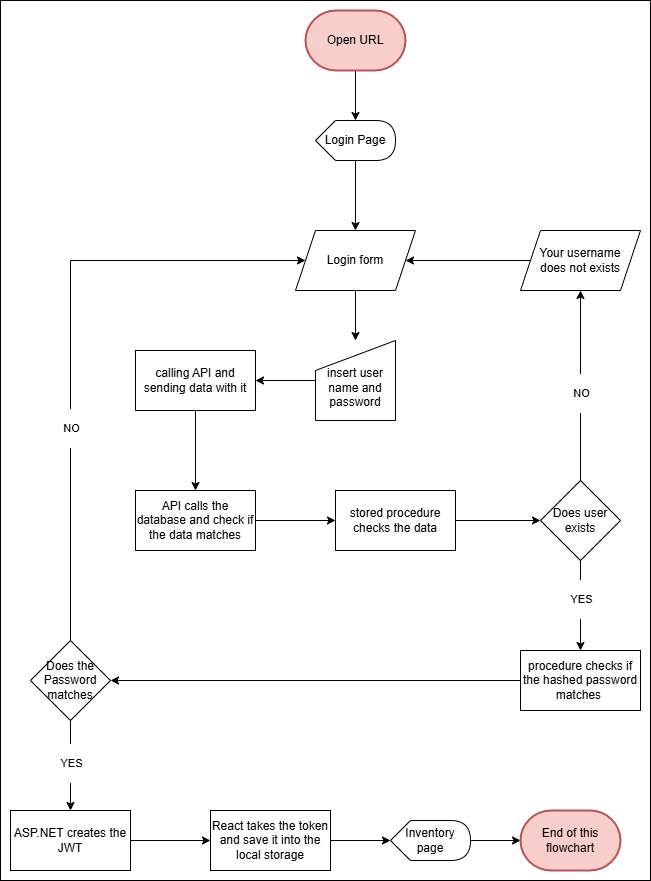

The diagram above was exported from draw.io. Its source (the exported page's mxGraphModel, read from the mxfile embedded in the PNG):
<mxGraphModel dx="1434" dy="892" grid="1" gridSize="10" guides="1" tooltips="1" connect="1" arrows="1" fold="1" page="1" pageScale="1" pageWidth="850" pageHeight="1100" math="0" shadow="0">
  <root>
    <mxCell id="0" />
    <mxCell id="1" parent="0" />
    <mxCell id="tfOrBmkeSL-z-Y93Ilae-1" value="" style="rounded=0;whiteSpace=wrap;html=1;" vertex="1" parent="1">
      <mxGeometry x="70" y="30" width="650" height="880" as="geometry" />
    </mxCell>
    <mxCell id="QhsxeryHxBFUPycHnsD6-5" value="" style="edgeStyle=orthogonalEdgeStyle;rounded=0;orthogonalLoop=1;jettySize=auto;html=1;" parent="1" source="QhsxeryHxBFUPycHnsD6-1" target="QhsxeryHxBFUPycHnsD6-4" edge="1">
      <mxGeometry relative="1" as="geometry" />
    </mxCell>
    <mxCell id="QhsxeryHxBFUPycHnsD6-1" value="Open URL" style="strokeWidth=2;html=1;shape=mxgraph.flowchart.terminator;whiteSpace=wrap;fillColor=#f8cecc;strokeColor=#b85450;" parent="1" vertex="1">
      <mxGeometry x="375" y="40" width="100" height="60" as="geometry" />
    </mxCell>
    <mxCell id="ELpyZdBVN129lxJtO_kT-2" value="" style="edgeStyle=orthogonalEdgeStyle;rounded=0;orthogonalLoop=1;jettySize=auto;html=1;" parent="1" source="QhsxeryHxBFUPycHnsD6-4" target="ELpyZdBVN129lxJtO_kT-1" edge="1">
      <mxGeometry relative="1" as="geometry" />
    </mxCell>
    <mxCell id="QhsxeryHxBFUPycHnsD6-4" value="Login Page" style="shape=display;whiteSpace=wrap;html=1;" parent="1" vertex="1">
      <mxGeometry x="385" y="150" width="80" height="40" as="geometry" />
    </mxCell>
    <mxCell id="ELpyZdBVN129lxJtO_kT-6" value="" style="edgeStyle=orthogonalEdgeStyle;rounded=0;orthogonalLoop=1;jettySize=auto;html=1;" parent="1" source="ELpyZdBVN129lxJtO_kT-1" target="ELpyZdBVN129lxJtO_kT-5" edge="1">
      <mxGeometry relative="1" as="geometry" />
    </mxCell>
    <mxCell id="ELpyZdBVN129lxJtO_kT-1" value="Login form" style="shape=parallelogram;perimeter=parallelogramPerimeter;whiteSpace=wrap;html=1;fixedSize=1;" parent="1" vertex="1">
      <mxGeometry x="365" y="260" width="120" height="60" as="geometry" />
    </mxCell>
    <mxCell id="ELpyZdBVN129lxJtO_kT-8" value="" style="edgeStyle=orthogonalEdgeStyle;rounded=0;orthogonalLoop=1;jettySize=auto;html=1;" parent="1" source="ELpyZdBVN129lxJtO_kT-5" target="ELpyZdBVN129lxJtO_kT-7" edge="1">
      <mxGeometry relative="1" as="geometry" />
    </mxCell>
    <mxCell id="ELpyZdBVN129lxJtO_kT-5" value="&lt;div&gt;&lt;br&gt;&lt;/div&gt;insert user name and password" style="shape=manualInput;whiteSpace=wrap;html=1;" parent="1" vertex="1">
      <mxGeometry x="385" y="370" width="80" height="80" as="geometry" />
    </mxCell>
    <mxCell id="ELpyZdBVN129lxJtO_kT-10" value="" style="edgeStyle=orthogonalEdgeStyle;rounded=0;orthogonalLoop=1;jettySize=auto;html=1;" parent="1" source="ELpyZdBVN129lxJtO_kT-7" target="ELpyZdBVN129lxJtO_kT-9" edge="1">
      <mxGeometry relative="1" as="geometry" />
    </mxCell>
    <mxCell id="ELpyZdBVN129lxJtO_kT-7" value="calling API and sending data with it" style="whiteSpace=wrap;html=1;" parent="1" vertex="1">
      <mxGeometry x="205" y="380" width="120" height="60" as="geometry" />
    </mxCell>
    <mxCell id="ELpyZdBVN129lxJtO_kT-12" value="" style="edgeStyle=orthogonalEdgeStyle;rounded=0;orthogonalLoop=1;jettySize=auto;html=1;" parent="1" source="ELpyZdBVN129lxJtO_kT-9" target="ELpyZdBVN129lxJtO_kT-11" edge="1">
      <mxGeometry relative="1" as="geometry" />
    </mxCell>
    <mxCell id="ELpyZdBVN129lxJtO_kT-9" value="API calls the database and check if the data matches" style="whiteSpace=wrap;html=1;" parent="1" vertex="1">
      <mxGeometry x="205" y="520" width="120" height="60" as="geometry" />
    </mxCell>
    <mxCell id="ELpyZdBVN129lxJtO_kT-18" value="" style="edgeStyle=orthogonalEdgeStyle;rounded=0;orthogonalLoop=1;jettySize=auto;html=1;" parent="1" source="ELpyZdBVN129lxJtO_kT-11" target="ELpyZdBVN129lxJtO_kT-17" edge="1">
      <mxGeometry relative="1" as="geometry" />
    </mxCell>
    <mxCell id="ELpyZdBVN129lxJtO_kT-11" value="stored procedure checks the data" style="whiteSpace=wrap;html=1;" parent="1" vertex="1">
      <mxGeometry x="405" y="520" width="120" height="60" as="geometry" />
    </mxCell>
    <mxCell id="ELpyZdBVN129lxJtO_kT-23" value="" style="edgeStyle=orthogonalEdgeStyle;rounded=0;orthogonalLoop=1;jettySize=auto;html=1;" parent="1" source="ELpyZdBVN129lxJtO_kT-17" target="ELpyZdBVN129lxJtO_kT-22" edge="1">
      <mxGeometry relative="1" as="geometry" />
    </mxCell>
    <mxCell id="ELpyZdBVN129lxJtO_kT-26" value="&lt;br&gt;NO&lt;div&gt;&lt;br&gt;&lt;/div&gt;" style="edgeLabel;html=1;align=center;verticalAlign=middle;resizable=0;points=[];" parent="ELpyZdBVN129lxJtO_kT-23" vertex="1" connectable="0">
      <mxGeometry x="-0.0737" y="3" relative="1" as="geometry">
        <mxPoint x="3" as="offset" />
      </mxGeometry>
    </mxCell>
    <mxCell id="ELpyZdBVN129lxJtO_kT-28" value="" style="edgeStyle=orthogonalEdgeStyle;rounded=0;orthogonalLoop=1;jettySize=auto;html=1;" parent="1" source="ELpyZdBVN129lxJtO_kT-17" target="ELpyZdBVN129lxJtO_kT-27" edge="1">
      <mxGeometry relative="1" as="geometry" />
    </mxCell>
    <mxCell id="ELpyZdBVN129lxJtO_kT-29" value="&lt;br&gt;&lt;div&gt;YES&lt;/div&gt;&lt;div&gt;&lt;br&gt;&lt;/div&gt;" style="edgeLabel;html=1;align=center;verticalAlign=middle;resizable=0;points=[];" parent="ELpyZdBVN129lxJtO_kT-28" vertex="1" connectable="0">
      <mxGeometry x="-0.1593" y="1" relative="1" as="geometry">
        <mxPoint x="-1" as="offset" />
      </mxGeometry>
    </mxCell>
    <mxCell id="ELpyZdBVN129lxJtO_kT-17" value="Does user exists" style="rhombus;whiteSpace=wrap;html=1;" parent="1" vertex="1">
      <mxGeometry x="610" y="510" width="80" height="80" as="geometry" />
    </mxCell>
    <mxCell id="ELpyZdBVN129lxJtO_kT-25" style="edgeStyle=orthogonalEdgeStyle;rounded=0;orthogonalLoop=1;jettySize=auto;html=1;" parent="1" source="ELpyZdBVN129lxJtO_kT-22" target="ELpyZdBVN129lxJtO_kT-1" edge="1">
      <mxGeometry relative="1" as="geometry" />
    </mxCell>
    <mxCell id="ELpyZdBVN129lxJtO_kT-22" value="Your username &lt;br&gt;does not exists" style="shape=parallelogram;perimeter=parallelogramPerimeter;whiteSpace=wrap;html=1;fixedSize=1;" parent="1" vertex="1">
      <mxGeometry x="590" y="260" width="120" height="60" as="geometry" />
    </mxCell>
    <mxCell id="ELpyZdBVN129lxJtO_kT-31" value="" style="edgeStyle=orthogonalEdgeStyle;rounded=0;orthogonalLoop=1;jettySize=auto;html=1;" parent="1" source="ELpyZdBVN129lxJtO_kT-27" target="ELpyZdBVN129lxJtO_kT-30" edge="1">
      <mxGeometry relative="1" as="geometry" />
    </mxCell>
    <mxCell id="ELpyZdBVN129lxJtO_kT-27" value="procedure checks if the hashed password matches&amp;nbsp;" style="whiteSpace=wrap;html=1;" parent="1" vertex="1">
      <mxGeometry x="590" y="680" width="120" height="60" as="geometry" />
    </mxCell>
    <mxCell id="ELpyZdBVN129lxJtO_kT-32" style="edgeStyle=orthogonalEdgeStyle;rounded=0;orthogonalLoop=1;jettySize=auto;html=1;entryX=0;entryY=0.5;entryDx=0;entryDy=0;exitX=0.5;exitY=0;exitDx=0;exitDy=0;" parent="1" source="ELpyZdBVN129lxJtO_kT-30" target="ELpyZdBVN129lxJtO_kT-1" edge="1">
      <mxGeometry relative="1" as="geometry">
        <Array as="points">
          <mxPoint x="140" y="290" />
        </Array>
      </mxGeometry>
    </mxCell>
    <mxCell id="ELpyZdBVN129lxJtO_kT-33" value="&lt;br&gt;&lt;div&gt;NO&lt;/div&gt;&lt;div&gt;&lt;br&gt;&lt;/div&gt;" style="edgeLabel;html=1;align=center;verticalAlign=middle;resizable=0;points=[];" parent="ELpyZdBVN129lxJtO_kT-32" vertex="1" connectable="0">
      <mxGeometry x="-0.3073" y="2" relative="1" as="geometry">
        <mxPoint x="2" as="offset" />
      </mxGeometry>
    </mxCell>
    <mxCell id="ELpyZdBVN129lxJtO_kT-35" value="" style="edgeStyle=orthogonalEdgeStyle;rounded=0;orthogonalLoop=1;jettySize=auto;html=1;" parent="1" source="ELpyZdBVN129lxJtO_kT-30" target="ELpyZdBVN129lxJtO_kT-34" edge="1">
      <mxGeometry relative="1" as="geometry" />
    </mxCell>
    <mxCell id="ELpyZdBVN129lxJtO_kT-36" value="&lt;br&gt;&lt;div&gt;YES&lt;/div&gt;&lt;div&gt;&lt;br&gt;&lt;/div&gt;" style="edgeLabel;html=1;align=center;verticalAlign=middle;resizable=0;points=[];" parent="ELpyZdBVN129lxJtO_kT-35" vertex="1" connectable="0">
      <mxGeometry x="-0.0757" y="1" relative="1" as="geometry">
        <mxPoint x="-1" as="offset" />
      </mxGeometry>
    </mxCell>
    <mxCell id="ELpyZdBVN129lxJtO_kT-30" value="Does the Password matches" style="rhombus;whiteSpace=wrap;html=1;" parent="1" vertex="1">
      <mxGeometry x="100" y="670" width="80" height="80" as="geometry" />
    </mxCell>
    <mxCell id="ELpyZdBVN129lxJtO_kT-38" value="" style="edgeStyle=orthogonalEdgeStyle;rounded=0;orthogonalLoop=1;jettySize=auto;html=1;" parent="1" source="ELpyZdBVN129lxJtO_kT-34" target="ELpyZdBVN129lxJtO_kT-37" edge="1">
      <mxGeometry relative="1" as="geometry" />
    </mxCell>
    <mxCell id="ELpyZdBVN129lxJtO_kT-34" value="ASP.NET creates the JWT" style="whiteSpace=wrap;html=1;" parent="1" vertex="1">
      <mxGeometry x="80" y="840" width="120" height="60" as="geometry" />
    </mxCell>
    <mxCell id="ELpyZdBVN129lxJtO_kT-42" value="" style="edgeStyle=orthogonalEdgeStyle;rounded=0;orthogonalLoop=1;jettySize=auto;html=1;" parent="1" source="ELpyZdBVN129lxJtO_kT-37" target="ELpyZdBVN129lxJtO_kT-41" edge="1">
      <mxGeometry relative="1" as="geometry" />
    </mxCell>
    <mxCell id="ELpyZdBVN129lxJtO_kT-37" value="React takes the token and save it into the local storage" style="whiteSpace=wrap;html=1;" parent="1" vertex="1">
      <mxGeometry x="280" y="840" width="120" height="60" as="geometry" />
    </mxCell>
    <mxCell id="ELpyZdBVN129lxJtO_kT-44" value="" style="edgeStyle=orthogonalEdgeStyle;rounded=0;orthogonalLoop=1;jettySize=auto;html=1;" parent="1" source="ELpyZdBVN129lxJtO_kT-41" target="ELpyZdBVN129lxJtO_kT-43" edge="1">
      <mxGeometry relative="1" as="geometry" />
    </mxCell>
    <mxCell id="ELpyZdBVN129lxJtO_kT-41" value="Inventory page" style="shape=display;whiteSpace=wrap;html=1;" parent="1" vertex="1">
      <mxGeometry x="460" y="850" width="80" height="40" as="geometry" />
    </mxCell>
    <mxCell id="ELpyZdBVN129lxJtO_kT-43" value="End of this flowchart" style="strokeWidth=2;html=1;shape=mxgraph.flowchart.terminator;whiteSpace=wrap;fillColor=#f8cecc;strokeColor=#b85450;" parent="1" vertex="1">
      <mxGeometry x="590" y="840" width="100" height="60" as="geometry" />
    </mxCell>
  </root>
</mxGraphModel>